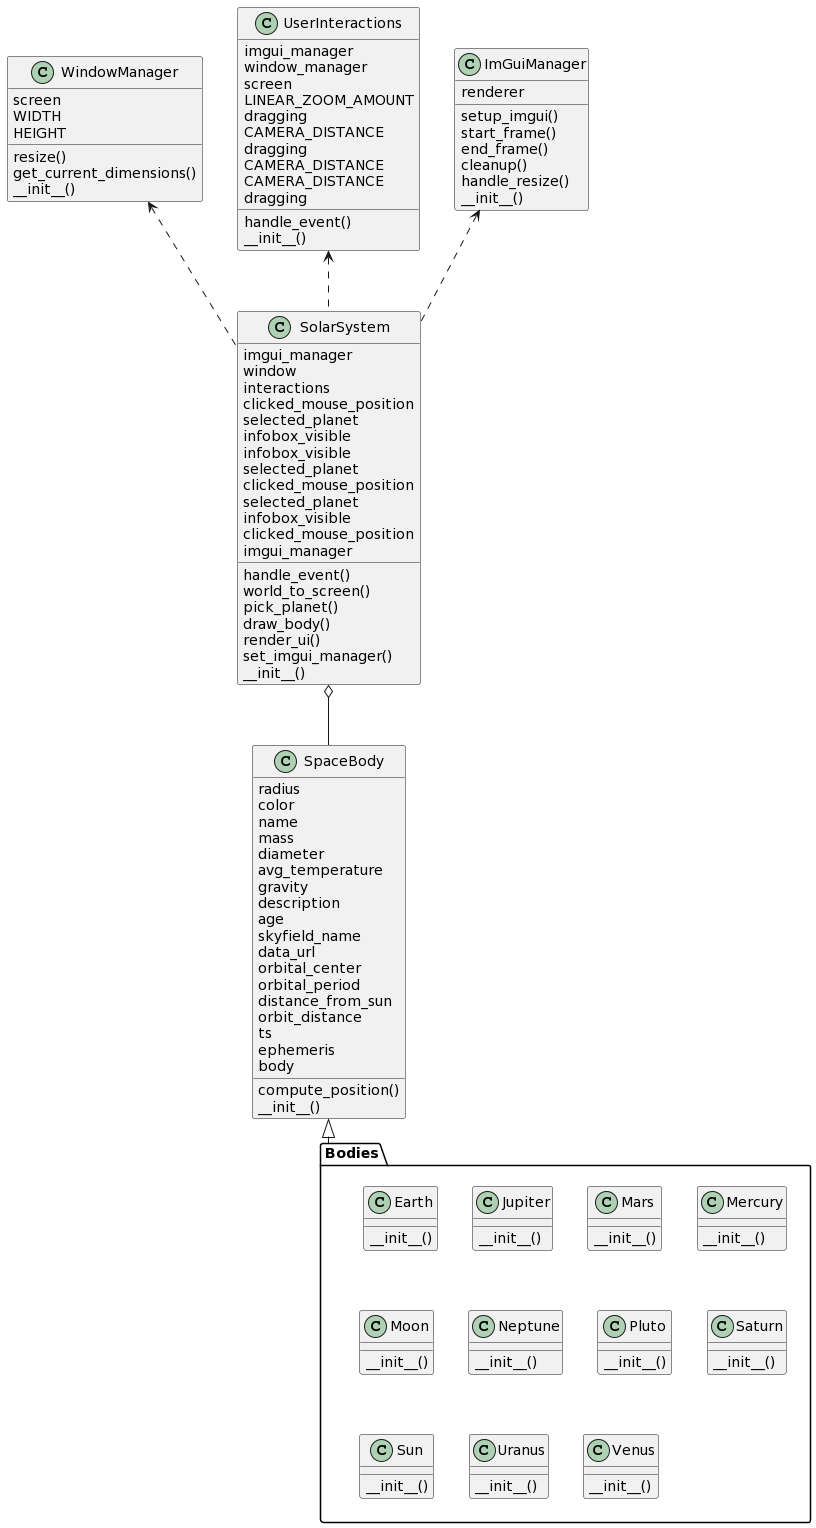

The diagram above was rendered by PlantUML. Its source (embedded in the PNG):
@startuml
class SolarSystem {
    handle_event()
    world_to_screen()
    pick_planet()
    draw_body()
    render_ui()
    set_imgui_manager()
        imgui_manager
    window
    interactions
    clicked_mouse_position
    selected_planet
    infobox_visible
    infobox_visible
    selected_planet
    clicked_mouse_position
    selected_planet
    infobox_visible
    clicked_mouse_position
    imgui_manager
    __init__()
}
WindowManager <.. SolarSystem
UserInteractions <.. SolarSystem
ImGuiManager <.. SolarSystem

class UserInteractions {
    handle_event()
        imgui_manager
    window_manager
    screen
    LINEAR_ZOOM_AMOUNT
    dragging
    CAMERA_DISTANCE
    dragging
    CAMERA_DISTANCE
    CAMERA_DISTANCE
    dragging
    __init__()
}

class ImGuiManager {
    setup_imgui()
    start_frame()
    end_frame()
    cleanup()
    handle_resize()
        renderer
    __init__()
}

class WindowManager {
    resize()
    get_current_dimensions()
        screen
    WIDTH
    HEIGHT
    __init__()
}

class SpaceBody {
    compute_position()
        radius
    color
    name
    mass
    diameter
    avg_temperature
    gravity
    description
    age
    skyfield_name
    data_url
    orbital_center
    orbital_period
    distance_from_sun
    orbit_distance
    ts
    ephemeris
    body
    __init__()
}
SolarSystem o-- SpaceBody

package "Bodies" {

    class Earth {
        __init__()
    }

    class Jupiter {
            __init__()
    }

    class Mars {
            __init__()
    }

    class Mercury {
            __init__()
    }

    class Moon {
            __init__()
    }

    class Neptune {
            __init__()
    }

    class Pluto {
            __init__()
    }

    class Saturn {
            __init__()
    }

    class Sun {
            __init__()
    }

    class Uranus {
            __init__()
    }

    class Venus {
            __init__()
    }
}

SpaceBody <|-- Bodies
@enduml